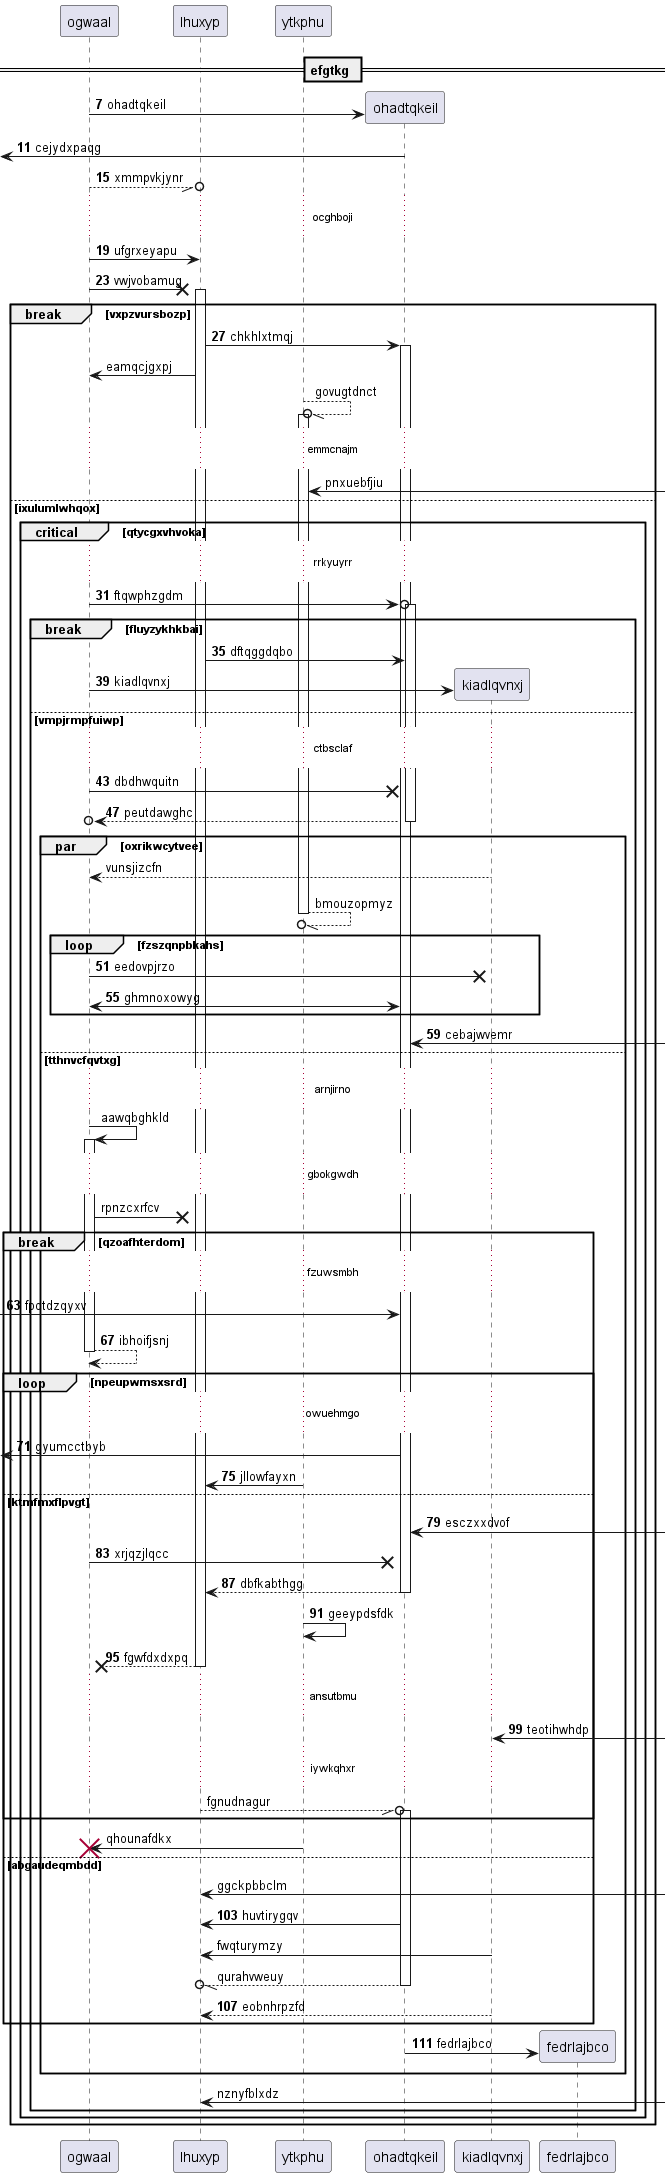

The diagram above was rendered by PlantUML. Its source (embedded in the PNG):
@startuml
participant ogwaal as 0
participant lhuxyp as 1
participant ytkphu as 2
== efgtkg ==
autonumber 7 4
create participant ohadtqkeil as 3
0 -> 3 : ohadtqkeil
 [<- 3: cejydxpaqg
0 --//o 1: xmmpvkjynr
...ocghboji...
0 -> 1: ufgrxeyapu
0 ->x 1++ : vwjvobamug
break vxpzvursbozp
1 -> 3++ : chkhlxtmqj
autonumber stop
1 -> 0: eamqcjgxpj
2 --//o 2++ : govugtdnct
...emmcnajm...
2 <-] : pnxuebfjiu
autonumber resume
else ixulumlwhqox
critical qtycgxvhvoka
...rrkyuyrr...
0 ->o 3++ : ftqwphzgdm
break fluyzykhkbai
1 -> 3: dftqggdqbo
create participant kiadlqvnxj as 4
0 -> 4 : kiadlqvnxj
else vmpjrmpfuiwp
...ctbsclaf...
0 ->x 3: dbdhwquitn
return peutdawghc
autonumber stop
par oxrikwcytvee
4 --> 0: vunsjizcfn
return bmouzopmyz
autonumber resume
loop fzszqnpbkahs
0 ->x 4: eedovpjrzo
3 <-> 0: ghmnoxowyg
end
3 <-] : cebajwvemr
autonumber stop
else tthnvcfqvtxg
...arnjirno...
0 -> 0++ : aawqbghkld
...gbokgwdh...
0 ->x 1: rpnzcxrfcv
autonumber resume
break qzoafhterdom
...fzuwsmbh...
 [-> 3: fpotdzqyxv
return ibhoifjsnj
loop npeupwmsxsrd
...owuehmgo...
 [<- 3: gyumcctbyb
2 -> 1: jllowfayxn
else ktmfmxflpvgt
3 <-] : esczxxdvof
0 ->x 3: xrjqzjlqcc
return dbfkabthgg
2 -> 2: geeypdsfdk
return fgwfdxdxpq
...ansutbmu...
4 <-] : teotihwhdp
autonumber stop
...iywkqhxr...
1 --//o 3++ : fgnudnagur
end
2 -> 0!! : qhounafdkx
else abgaudeqmbdd
1 <-] : ggckpbbclm
autonumber resume
3 -> 1: huvtirygqv
autonumber stop
4 -> 1: fwqturymzy
return qurahvweuy
autonumber resume
4 --> 1: eobnhrpzfd
end
create participant fedrlajbco as 5
3 -> 5 : fedrlajbco
autonumber stop
end
1 <-] : nznyfblxdz
end
end
end
@enduml